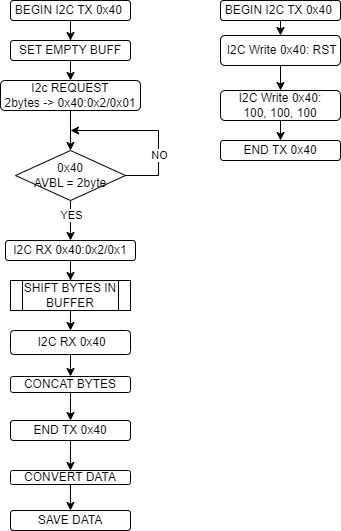

The diagram above was exported from draw.io. Its source (the exported page's mxGraphModel, read from the mxfile embedded in the PNG):
<mxGraphModel dx="1420" dy="822" grid="1" gridSize="10" guides="1" tooltips="1" connect="1" arrows="1" fold="1" page="1" pageScale="1" pageWidth="583" pageHeight="827" math="0" shadow="0">
  <root>
    <mxCell id="0" />
    <mxCell id="1" parent="0" />
    <mxCell id="V2PSAXtj2GFyVM1L-Cii-1" style="edgeStyle=orthogonalEdgeStyle;rounded=0;orthogonalLoop=1;jettySize=auto;html=1;entryX=0.5;entryY=0;entryDx=0;entryDy=0;" edge="1" parent="1" source="V2PSAXtj2GFyVM1L-Cii-2" target="V2PSAXtj2GFyVM1L-Cii-16">
      <mxGeometry relative="1" as="geometry" />
    </mxCell>
    <mxCell id="V2PSAXtj2GFyVM1L-Cii-2" value="BEGIN I2C TX 0x40&amp;nbsp;" style="rounded=1;whiteSpace=wrap;html=1;" vertex="1" parent="1">
      <mxGeometry x="40" y="30" width="120" height="20" as="geometry" />
    </mxCell>
    <mxCell id="V2PSAXtj2GFyVM1L-Cii-3" style="edgeStyle=orthogonalEdgeStyle;rounded=0;orthogonalLoop=1;jettySize=auto;html=1;entryX=0.5;entryY=0;entryDx=0;entryDy=0;" edge="1" parent="1" source="V2PSAXtj2GFyVM1L-Cii-4" target="V2PSAXtj2GFyVM1L-Cii-9">
      <mxGeometry relative="1" as="geometry">
        <mxPoint x="90" y="160" as="targetPoint" />
      </mxGeometry>
    </mxCell>
    <mxCell id="V2PSAXtj2GFyVM1L-Cii-4" value="I2c REQUEST&lt;br&gt;2bytes -&amp;gt; 0x40:0x2/0x01" style="rounded=1;whiteSpace=wrap;html=1;" vertex="1" parent="1">
      <mxGeometry x="30" y="110" width="140" height="30" as="geometry" />
    </mxCell>
    <mxCell id="V2PSAXtj2GFyVM1L-Cii-5" style="edgeStyle=orthogonalEdgeStyle;rounded=0;orthogonalLoop=1;jettySize=auto;html=1;" edge="1" parent="1">
      <mxGeometry relative="1" as="geometry">
        <mxPoint x="100" y="160" as="targetPoint" />
        <mxPoint x="114" y="205" as="sourcePoint" />
        <Array as="points">
          <mxPoint x="188" y="205" />
          <mxPoint x="188" y="160" />
        </Array>
      </mxGeometry>
    </mxCell>
    <mxCell id="V2PSAXtj2GFyVM1L-Cii-6" value="NO" style="edgeLabel;html=1;align=center;verticalAlign=middle;resizable=0;points=[];" vertex="1" connectable="0" parent="V2PSAXtj2GFyVM1L-Cii-5">
      <mxGeometry x="-0.1722" relative="1" as="geometry">
        <mxPoint y="-9" as="offset" />
      </mxGeometry>
    </mxCell>
    <mxCell id="V2PSAXtj2GFyVM1L-Cii-7" style="edgeStyle=orthogonalEdgeStyle;rounded=0;orthogonalLoop=1;jettySize=auto;html=1;entryX=0.5;entryY=0;entryDx=0;entryDy=0;" edge="1" parent="1" source="V2PSAXtj2GFyVM1L-Cii-9" target="V2PSAXtj2GFyVM1L-Cii-22">
      <mxGeometry relative="1" as="geometry">
        <mxPoint x="90" y="270" as="targetPoint" />
      </mxGeometry>
    </mxCell>
    <mxCell id="V2PSAXtj2GFyVM1L-Cii-8" value="YES" style="edgeLabel;html=1;align=center;verticalAlign=middle;resizable=0;points=[];" vertex="1" connectable="0" parent="V2PSAXtj2GFyVM1L-Cii-7">
      <mxGeometry x="-0.2917" relative="1" as="geometry">
        <mxPoint as="offset" />
      </mxGeometry>
    </mxCell>
    <mxCell id="V2PSAXtj2GFyVM1L-Cii-9" value="0x40&lt;br&gt;AVBL = 2byte" style="rhombus;whiteSpace=wrap;html=1;" vertex="1" parent="1">
      <mxGeometry x="45" y="180" width="110" height="50" as="geometry" />
    </mxCell>
    <mxCell id="V2PSAXtj2GFyVM1L-Cii-10" style="edgeStyle=orthogonalEdgeStyle;rounded=0;orthogonalLoop=1;jettySize=auto;html=1;entryX=0.5;entryY=0;entryDx=0;entryDy=0;" edge="1" parent="1" source="V2PSAXtj2GFyVM1L-Cii-11" target="V2PSAXtj2GFyVM1L-Cii-24">
      <mxGeometry relative="1" as="geometry" />
    </mxCell>
    <mxCell id="V2PSAXtj2GFyVM1L-Cii-11" value="SHIFT BYTES IN BUFFER" style="shape=process;whiteSpace=wrap;html=1;backgroundOutline=1;" vertex="1" parent="1">
      <mxGeometry x="40" y="310" width="120" height="30" as="geometry" />
    </mxCell>
    <mxCell id="V2PSAXtj2GFyVM1L-Cii-12" style="edgeStyle=orthogonalEdgeStyle;rounded=0;orthogonalLoop=1;jettySize=auto;html=1;entryX=0.5;entryY=0;entryDx=0;entryDy=0;" edge="1" parent="1" source="V2PSAXtj2GFyVM1L-Cii-13" target="V2PSAXtj2GFyVM1L-Cii-20">
      <mxGeometry relative="1" as="geometry" />
    </mxCell>
    <mxCell id="V2PSAXtj2GFyVM1L-Cii-13" value="CONCAT BYTES" style="rounded=1;whiteSpace=wrap;html=1;" vertex="1" parent="1">
      <mxGeometry x="40" y="406" width="120" height="16" as="geometry" />
    </mxCell>
    <mxCell id="V2PSAXtj2GFyVM1L-Cii-14" value="SAVE DATA" style="rounded=1;whiteSpace=wrap;html=1;" vertex="1" parent="1">
      <mxGeometry x="40" y="540" width="120" height="20" as="geometry" />
    </mxCell>
    <mxCell id="V2PSAXtj2GFyVM1L-Cii-15" style="edgeStyle=orthogonalEdgeStyle;rounded=0;orthogonalLoop=1;jettySize=auto;html=1;exitX=0.5;exitY=1;exitDx=0;exitDy=0;entryX=0.5;entryY=0;entryDx=0;entryDy=0;" edge="1" parent="1" source="V2PSAXtj2GFyVM1L-Cii-16" target="V2PSAXtj2GFyVM1L-Cii-4">
      <mxGeometry relative="1" as="geometry" />
    </mxCell>
    <mxCell id="V2PSAXtj2GFyVM1L-Cii-16" value="SET EMPTY BUFF" style="rounded=1;whiteSpace=wrap;html=1;" vertex="1" parent="1">
      <mxGeometry x="40" y="70" width="120" height="20" as="geometry" />
    </mxCell>
    <mxCell id="V2PSAXtj2GFyVM1L-Cii-17" style="edgeStyle=orthogonalEdgeStyle;rounded=0;orthogonalLoop=1;jettySize=auto;html=1;entryX=0.5;entryY=0;entryDx=0;entryDy=0;" edge="1" parent="1" source="V2PSAXtj2GFyVM1L-Cii-18" target="V2PSAXtj2GFyVM1L-Cii-14">
      <mxGeometry relative="1" as="geometry" />
    </mxCell>
    <mxCell id="V2PSAXtj2GFyVM1L-Cii-18" value="CONVERT DATA" style="rounded=1;whiteSpace=wrap;html=1;" vertex="1" parent="1">
      <mxGeometry x="40" y="500" width="120" height="14" as="geometry" />
    </mxCell>
    <mxCell id="V2PSAXtj2GFyVM1L-Cii-19" style="edgeStyle=orthogonalEdgeStyle;rounded=0;orthogonalLoop=1;jettySize=auto;html=1;entryX=0.5;entryY=0;entryDx=0;entryDy=0;" edge="1" parent="1" source="V2PSAXtj2GFyVM1L-Cii-20" target="V2PSAXtj2GFyVM1L-Cii-18">
      <mxGeometry relative="1" as="geometry" />
    </mxCell>
    <mxCell id="V2PSAXtj2GFyVM1L-Cii-20" value="END TX 0x40" style="rounded=1;whiteSpace=wrap;html=1;" vertex="1" parent="1">
      <mxGeometry x="40" y="450" width="120" height="20" as="geometry" />
    </mxCell>
    <mxCell id="V2PSAXtj2GFyVM1L-Cii-21" style="edgeStyle=orthogonalEdgeStyle;rounded=0;orthogonalLoop=1;jettySize=auto;html=1;entryX=0.5;entryY=0;entryDx=0;entryDy=0;" edge="1" parent="1" source="V2PSAXtj2GFyVM1L-Cii-22" target="V2PSAXtj2GFyVM1L-Cii-11">
      <mxGeometry relative="1" as="geometry" />
    </mxCell>
    <mxCell id="V2PSAXtj2GFyVM1L-Cii-22" value="&amp;nbsp;I2C RX 0x40:0x2/0x1&amp;nbsp;" style="rounded=1;whiteSpace=wrap;html=1;" vertex="1" parent="1">
      <mxGeometry x="35" y="270" width="130" height="20" as="geometry" />
    </mxCell>
    <mxCell id="V2PSAXtj2GFyVM1L-Cii-23" style="edgeStyle=orthogonalEdgeStyle;rounded=0;orthogonalLoop=1;jettySize=auto;html=1;exitX=0.5;exitY=1;exitDx=0;exitDy=0;entryX=0.5;entryY=0;entryDx=0;entryDy=0;" edge="1" parent="1" source="V2PSAXtj2GFyVM1L-Cii-24" target="V2PSAXtj2GFyVM1L-Cii-13">
      <mxGeometry relative="1" as="geometry" />
    </mxCell>
    <mxCell id="V2PSAXtj2GFyVM1L-Cii-24" value="&amp;nbsp;I2C RX 0x40" style="rounded=1;whiteSpace=wrap;html=1;" vertex="1" parent="1">
      <mxGeometry x="40" y="360" width="120" height="24" as="geometry" />
    </mxCell>
    <mxCell id="V2PSAXtj2GFyVM1L-Cii-31" style="edgeStyle=orthogonalEdgeStyle;rounded=0;orthogonalLoop=1;jettySize=auto;html=1;exitX=0.5;exitY=1;exitDx=0;exitDy=0;entryX=0.5;entryY=0;entryDx=0;entryDy=0;" edge="1" parent="1" source="V2PSAXtj2GFyVM1L-Cii-26" target="V2PSAXtj2GFyVM1L-Cii-30">
      <mxGeometry relative="1" as="geometry" />
    </mxCell>
    <mxCell id="V2PSAXtj2GFyVM1L-Cii-26" value="BEGIN I2C TX 0x40&amp;nbsp;" style="rounded=1;whiteSpace=wrap;html=1;" vertex="1" parent="1">
      <mxGeometry x="250" y="30" width="120" height="20" as="geometry" />
    </mxCell>
    <mxCell id="V2PSAXtj2GFyVM1L-Cii-27" style="edgeStyle=orthogonalEdgeStyle;rounded=0;orthogonalLoop=1;jettySize=auto;html=1;exitX=0.5;exitY=1;exitDx=0;exitDy=0;entryX=0.5;entryY=0;entryDx=0;entryDy=0;" edge="1" parent="1" source="V2PSAXtj2GFyVM1L-Cii-28" target="V2PSAXtj2GFyVM1L-Cii-29">
      <mxGeometry relative="1" as="geometry" />
    </mxCell>
    <mxCell id="V2PSAXtj2GFyVM1L-Cii-28" value="&amp;nbsp;I2C Write 0x40:&amp;nbsp;&lt;br&gt;100, 100, 100" style="rounded=1;whiteSpace=wrap;html=1;" vertex="1" parent="1">
      <mxGeometry x="250" y="120" width="120" height="30" as="geometry" />
    </mxCell>
    <mxCell id="V2PSAXtj2GFyVM1L-Cii-29" value="END TX 0x40" style="rounded=1;whiteSpace=wrap;html=1;" vertex="1" parent="1">
      <mxGeometry x="250" y="170" width="120" height="20" as="geometry" />
    </mxCell>
    <mxCell id="V2PSAXtj2GFyVM1L-Cii-34" style="edgeStyle=orthogonalEdgeStyle;rounded=0;orthogonalLoop=1;jettySize=auto;html=1;entryX=0.5;entryY=0;entryDx=0;entryDy=0;" edge="1" parent="1" source="V2PSAXtj2GFyVM1L-Cii-30" target="V2PSAXtj2GFyVM1L-Cii-28">
      <mxGeometry relative="1" as="geometry" />
    </mxCell>
    <mxCell id="V2PSAXtj2GFyVM1L-Cii-30" value="&amp;nbsp;I2C Write 0x40: RST" style="rounded=1;whiteSpace=wrap;html=1;" vertex="1" parent="1">
      <mxGeometry x="250" y="65" width="120" height="30" as="geometry" />
    </mxCell>
  </root>
</mxGraphModel>